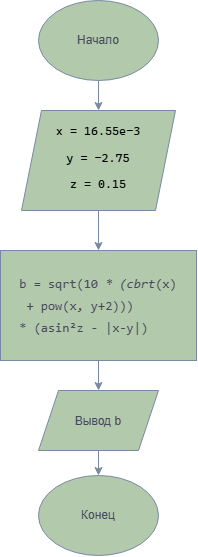

The diagram above was exported from draw.io. Its source (the exported page's mxGraphModel, read from the mxfile embedded in the PNG):
<mxGraphModel dx="1372" dy="834" grid="1" gridSize="10" guides="1" tooltips="1" connect="1" arrows="1" fold="1" page="1" pageScale="1" pageWidth="827" pageHeight="1169" math="0" shadow="0">
  <root>
    <mxCell id="0" />
    <mxCell id="1" parent="0" />
    <mxCell id="R_k0rX9JEkrNcg3ahhWk-4" edge="1" parent="1" source="R_k0rX9JEkrNcg3ahhWk-1" style="edgeStyle=orthogonalEdgeStyle;rounded=0;orthogonalLoop=1;jettySize=auto;html=1;labelBackgroundColor=none;strokeColor=#788AA3;fontColor=default;" target="R_k0rX9JEkrNcg3ahhWk-3" value="">
      <mxGeometry relative="1" as="geometry" />
    </mxCell>
    <mxCell id="R_k0rX9JEkrNcg3ahhWk-1" parent="1" style="ellipse;whiteSpace=wrap;html=1;shapeInside=1;labelBackgroundColor=none;fillColor=#B2C9AB;strokeColor=#788AA3;fontColor=#46495D;" value="" vertex="1">
      <mxGeometry height="80" width="120" x="354" y="30" as="geometry" />
    </mxCell>
    <mxCell id="R_k0rX9JEkrNcg3ahhWk-2" parent="1" style="text;html=1;whiteSpace=wrap;strokeColor=none;fillColor=none;align=center;verticalAlign=middle;rounded=0;labelBackgroundColor=none;fontColor=#46495D;" value="Начало" vertex="1">
      <mxGeometry height="30" width="60" x="384" y="55" as="geometry" />
    </mxCell>
    <mxCell id="R_k0rX9JEkrNcg3ahhWk-7" edge="1" parent="1" source="R_k0rX9JEkrNcg3ahhWk-3" style="edgeStyle=orthogonalEdgeStyle;rounded=0;orthogonalLoop=1;jettySize=auto;html=1;labelBackgroundColor=none;strokeColor=#788AA3;fontColor=default;" target="R_k0rX9JEkrNcg3ahhWk-6" value="">
      <mxGeometry relative="1" as="geometry" />
    </mxCell>
    <mxCell id="R_k0rX9JEkrNcg3ahhWk-3" parent="1" style="shape=parallelogram;perimeter=parallelogramPerimeter;whiteSpace=wrap;html=1;shapeInside=1;fixedSize=1;labelBackgroundColor=none;fillColor=#B2C9AB;strokeColor=#788AA3;fontColor=#46495D;" value="" vertex="1">
      <mxGeometry height="100" width="154" x="337" y="140" as="geometry" />
    </mxCell>
    <mxCell id="R_k0rX9JEkrNcg3ahhWk-5" parent="1" style="text;html=1;whiteSpace=wrap;strokeColor=none;fillColor=none;align=center;verticalAlign=middle;rounded=0;labelBackgroundColor=none;fontColor=#46495D;" value="&lt;br&gt;&lt;pre style=&quot;font-family: &amp;quot;Cascadia Mono&amp;quot;; font-size: 9pt; color: rgb(0, 0, 0);&quot;&gt;x = 16.55e-3&lt;br&gt;&lt;pre style=&quot;font-family: &amp;quot;Cascadia Mono&amp;quot;; font-size: 9pt; color: rgb(0, 0, 0);&quot;&gt;y = -2.75&lt;br&gt;&lt;pre style=&quot;font-family:'Cascadia Mono';font-size:9pt;color:#000000&quot;&gt;z = 0.15&lt;br&gt;&lt;/pre&gt;&lt;/pre&gt;&lt;/pre&gt;" vertex="1">
      <mxGeometry height="100" width="130" x="349" y="130" as="geometry" />
    </mxCell>
    <mxCell id="R_k0rX9JEkrNcg3ahhWk-6" parent="1" style="whiteSpace=wrap;html=1;labelBackgroundColor=none;fillColor=#B2C9AB;strokeColor=#788AA3;fontColor=#46495D;" value="" vertex="1">
      <mxGeometry height="110" width="196" x="316" y="280" as="geometry" />
    </mxCell>
    <mxCell id="5BartOr7HdN6dkSXW5s_-2" edge="1" parent="1" source="R_k0rX9JEkrNcg3ahhWk-9" style="edgeStyle=orthogonalEdgeStyle;rounded=0;orthogonalLoop=1;jettySize=auto;html=1;strokeColor=#788AA3;fontColor=#46495D;fillColor=#B2C9AB;" target="5BartOr7HdN6dkSXW5s_-1" value="">
      <mxGeometry relative="1" as="geometry" />
    </mxCell>
    <mxCell id="R_k0rX9JEkrNcg3ahhWk-9" parent="1" style="text;html=1;whiteSpace=wrap;strokeColor=none;fillColor=none;align=center;verticalAlign=middle;rounded=0;labelBorderColor=none;fontColor=#46495D;labelBackgroundColor=none;" value="&lt;br&gt;&lt;pre style=&quot;font: 400 13px / 22px Menlo, Monaco, Consolas, &amp;quot;Cascadia Mono&amp;quot;, &amp;quot;Ubuntu Mono&amp;quot;, &amp;quot;DejaVu Sans Mono&amp;quot;, &amp;quot;Liberation Mono&amp;quot;, &amp;quot;JetBrains Mono&amp;quot;, &amp;quot;Fira Code&amp;quot;, Cousine, &amp;quot;Roboto Mono&amp;quot;, &amp;quot;Courier New&amp;quot;, Courier, sans-serif, system-ui; overflow: auto; white-space: pre-wrap; word-break: break-all; padding: 16px; letter-spacing: normal; orphans: 2; text-align: start; text-indent: 0px; text-transform: none; widows: 2; word-spacing: 0px; -webkit-text-stroke-width: 0px; text-decoration-thickness: initial; text-decoration-style: initial; text-decoration-color: initial; margin: 0px !important;&quot;&gt;&lt;span&gt;b = sqrt(10 &lt;span class=&quot;token italic&quot; style=&quot;font-style: italic;&quot;&gt;&lt;span class=&quot;token punctuation&quot; style=&quot;&quot;&gt;*&lt;/span&gt;&lt;span class=&quot;token content&quot;&gt; (cbrt&lt;/span&gt;&lt;/span&gt;&lt;/span&gt;&lt;span&gt;(x)&lt;br&gt; + pow(x, y+2))) &lt;br&gt;&lt;/span&gt;&lt;span&gt;&lt;span class=&quot;token punctuation&quot; style=&quot;&quot;&gt;*&lt;/span&gt; (asin²z - |x-y|)&lt;/span&gt;&lt;/pre&gt;&lt;div&gt;&lt;br/&gt;&lt;/div&gt;" vertex="1">
      <mxGeometry height="110" width="196" x="316" y="280" as="geometry" />
    </mxCell>
    <mxCell id="R_k0rX9JEkrNcg3ahhWk-10" parent="1" style="ellipse;whiteSpace=wrap;html=1;shapeInside=1;labelBackgroundColor=none;fillColor=#B2C9AB;strokeColor=#788AA3;fontColor=#46495D;" value="" vertex="1">
      <mxGeometry height="80" width="120" x="354" y="505" as="geometry" />
    </mxCell>
    <mxCell id="R_k0rX9JEkrNcg3ahhWk-12" parent="1" style="text;html=1;whiteSpace=wrap;strokeColor=none;fillColor=none;align=center;verticalAlign=middle;rounded=0;labelBackgroundColor=none;fontColor=#46495D;" value="Конец" vertex="1">
      <mxGeometry height="30" width="60" x="384" y="530" as="geometry" />
    </mxCell>
    <mxCell id="5BartOr7HdN6dkSXW5s_-3" edge="1" parent="1" source="5BartOr7HdN6dkSXW5s_-1" style="edgeStyle=orthogonalEdgeStyle;rounded=0;orthogonalLoop=1;jettySize=auto;html=1;entryX=0.5;entryY=0;entryDx=0;entryDy=0;strokeColor=#788AA3;fontColor=#46495D;fillColor=#B2C9AB;" target="R_k0rX9JEkrNcg3ahhWk-10">
      <mxGeometry relative="1" as="geometry" />
    </mxCell>
    <mxCell id="5BartOr7HdN6dkSXW5s_-1" parent="1" style="shape=parallelogram;perimeter=parallelogramPerimeter;whiteSpace=wrap;html=1;shapeInside=1;fixedSize=1;strokeColor=#788AA3;fontColor=#46495D;fillColor=#B2C9AB;" value="Вывод b&lt;div&gt;&lt;br/&gt;&lt;/div&gt;" vertex="1">
      <mxGeometry height="60" width="120" x="354" y="420" as="geometry" />
    </mxCell>
  </root>
</mxGraphModel>